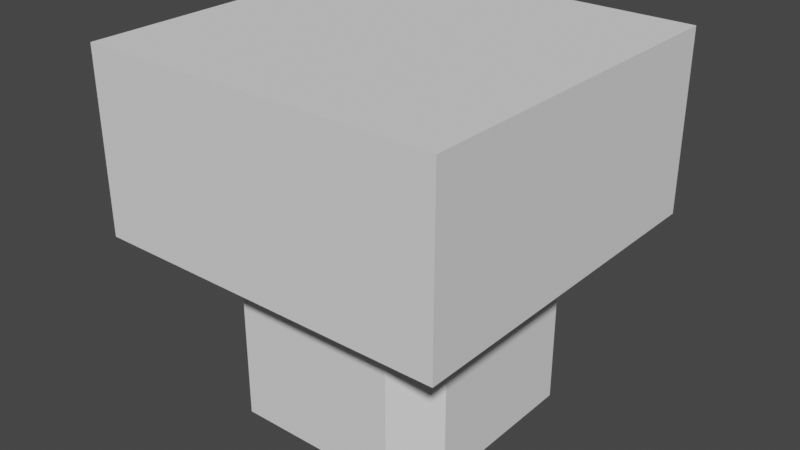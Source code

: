 # Source: Pillar_Top.blend  (saved by Blender 2.92.15; exported with 4.5.12 LTS)
import bpy
from mathutils import Matrix  # noqa: F401  (used for matrix-valued properties, if any)

bpy.ops.wm.read_factory_settings(use_empty=True)
scene = bpy.context.scene
scene.name = 'Scene'

# ---- collections
col_collection = bpy.data.collections.new('Collection'); scene.collection.children.link(col_collection)

# ---- world
world_world = bpy.data.worlds.new('World'); scene.world = world_world
world_world.use_nodes = True; world_world.node_tree.nodes.clear()
_N = world_world.node_tree.nodes; _L = world_world.node_tree.links
n0 = _N.new('ShaderNodeOutputWorld'); n0.name = 'World Output'; n0.location = (300, 300)
n1 = _N.new('ShaderNodeBackground'); n1.name = 'Background'; n1.location = (10, 300)
n1.inputs[0].default_value = (0.05088, 0.05088, 0.05088, 1.0)
_L.new(n1.outputs[0], n0.inputs[0])
n0.is_active_output = True
world_world.color = (0.05088, 0.05088, 0.05088)
world_world.use_sun_shadow = False
world_world.sun_shadow_jitter_overblur = 0.0

# ---- meshes
me_cube_001 = bpy.data.meshes.new('Cube.001')
me_cube_001.from_pydata([(-1.0, -1.0, 2.006), (-1.0, 1.0, 2.006), (1.0, -1.0, 2.006), (1.0, 1.0, 2.006), (-1.0, -1.0, 1.007), (-1.0, 1.0, 1.007), (1.0, 1.0, 1.007), (1.0, -1.0, 1.007), (0.6667, 1.0, 2.006), (-0.6667, 1.0, 2.006), (-0.6667, -1.0, 2.006), (0.6667, -1.0, 2.006), (0.6667, -1.0, 1.007), (-0.6667, -1.0, 1.007), (-0.6667, 1.0, 1.007), (0.6667, 1.0, 1.007), (-1.0, 0.6667, 2.006), (-1.0, -0.6667, 2.006), (1.0, -0.6667, 2.006), (1.0, 0.6667, 2.006), (1.0, 0.6667, 1.007), (1.0, -0.6667, 1.007), (-1.0, -0.6667, 1.007), (-1.0, 0.6667, 1.007), (-0.6667, 0.6667, 2.006), (-0.6667, -0.6667, 2.006), (0.6667, 0.6667, 2.006), (0.6667, -0.6667, 2.006), (0.6667, 0.4667, 0.005663), (0.4667, 0.6667, 0.005663), (0.4667, -0.6667, 0.005663), (0.6667, -0.4667, 0.005663), (-0.4667, 0.6667, 0.005663), (-0.6667, 0.4667, 0.005663), (-0.6667, -0.4667, 0.005663), (-0.4667, -0.6667, 0.005663), (0.4667, 0.6667, 1.007), (0.6667, 0.4667, 1.007), (0.8667, 0.6667, 1.007), (0.6667, 0.8667, 1.007), (0.6667, -0.4667, 1.007), (0.4667, -0.6667, 1.007), (0.6667, -0.8667, 1.007), (0.8667, -0.6667, 1.007), (-0.6667, 0.4667, 1.007), (-0.4667, 0.6667, 1.007), (-0.6667, 0.8667, 1.007), (-0.8667, 0.6667, 1.007), (-0.4667, -0.6667, 1.007), (-0.6667, -0.4667, 1.007), (-0.8667, -0.6667, 1.007), (-0.6667, -0.8667, 1.007)], [], [(27, 11, 2, 18), (10, 0, 4, 13), (18, 2, 7, 21), (8, 3, 6, 15), (16, 1, 5, 23), (1, 9, 14, 5), (9, 8, 15, 14), (2, 11, 12, 7), (11, 10, 13, 12), (17, 0, 10, 25), (25, 10, 11, 27), (9, 24, 26, 8), (24, 25, 27, 26), (1, 16, 24, 9), (16, 17, 25, 24), (32, 45, 36, 29), (0, 17, 22, 4), (17, 16, 23, 22), (3, 19, 20, 6), (19, 18, 21, 20), (8, 26, 19, 3), (26, 27, 18, 19), (28, 31, 30, 35, 34, 33, 32, 29), (34, 49, 44, 33), (21, 43, 40, 37, 38, 20), (30, 41, 48, 35), (21, 7, 12, 42, 43), (23, 5, 14, 46, 47), (15, 6, 20, 38, 39), (15, 39, 36, 45, 46, 14), (12, 13, 51, 48, 41, 42), (13, 4, 22, 50, 51), (22, 23, 47, 44, 49, 50), (36, 39, 38, 37), (40, 43, 42, 41), (44, 47, 46, 45), (48, 51, 50, 49), (36, 37, 28, 29), (30, 31, 40, 41), (34, 35, 48, 49), (32, 33, 44, 45), (28, 37, 40, 31)])
_uv = me_cube_001.uv_layers.new(name='UVMap')
_uv.uv.foreach_set('vector', [0.2917, 0.6667, 0.2917, 0.75, 0.375, 0.75, 0.375, 0.6667, 0.375, 0.9167, 0.375, 1.0, 0.5, 1.0, 0.5, 0.9167, 0.375, 0.6667, 0.375, 0.75, 0.5, 0.75, 0.5, 0.6667, 0.375, 0.4167, 0.375, 0.5, 0.5, 0.5, 0.5, 0.4167, 0.375, 0.1667, 0.375, 0.25, 0.5, 0.25, 0.5, 0.1667, 0.375, 0.25, 0.375, 0.3333, 0.5, 0.3333, 0.5, 0.25, 0.375, 0.3333, 0.375, 0.4167, 0.5, 0.4167, 0.5, 0.3333, 0.375, 0.75, 0.375, 0.8333, 0.5, 0.8333, 0.5, 0.75, 0.375, 0.8333, 0.375, 0.9167, 0.5, 0.9167, 0.5, 0.8333, 0.125, 0.6667, 0.125, 0.75, 0.2083, 0.75, 0.2083, 0.6667, 0.2083, 0.6667, 0.2083, 0.75, 0.2917, 0.75, 0.2917, 0.6667, 0.2083, 0.5, 0.2083, 0.5833, 0.2917, 0.5833, 0.2917, 0.5, 0.2083, 0.5833, 0.2083, 0.6667, 0.2917, 0.6667, 0.2917, 0.5833, 0.125, 0.5, 0.125, 0.5833, 0.2083, 0.5833, 0.2083, 0.5, 0.125, 0.5833, 0.125, 0.6667, 0.2083, 0.6667, 0.2083, 0.5833, 0.7792, 0.5833, 0.7792, 0.5833, 0.7208, 0.5833, 0.7208, 0.5833, 0.375, 0.0, 0.375, 0.08333, 0.5, 0.08333, 0.5, 0.0, 0.375, 0.08333, 0.375, 0.1667, 0.5, 0.1667, 0.5, 0.08333, 0.375, 0.5, 0.375, 0.5833, 0.5, 0.5833, 0.5, 0.5, 0.375, 0.5833, 0.375, 0.6667, 0.5, 0.6667, 0.5, 0.5833, 0.2917, 0.5, 0.2917, 0.5833, 0.375, 0.5833, 0.375, 0.5, 0.2917, 0.5833, 0.2917, 0.6667, 0.375, 0.6667, 0.375, 0.5833, 0.7083, 0.5958, 0.7083, 0.6542, 0.7208, 0.6667, 0.7792, 0.6667, 0.7917, 0.6542, 0.7917, 0.5958, 0.7792, 0.5833, 0.7208, 0.5833, 0.7917, 0.6542, 0.7917, 0.6542, 0.7917, 0.5958, 0.7917, 0.5958, 0.5, 0.6667, 0.5833, 0.6667, 0.7083, 0.6542, 0.7083, 0.5958, 0.5833, 0.5833, 0.5, 0.5833, 0.7208, 0.6667, 0.7208, 0.6667, 0.7792, 0.6667, 0.7792, 0.6667, 0.5, 0.6667, 0.5, 0.75, 0.5, 0.8333, 0.5833, 0.7667, 0.5833, 0.6667, 0.5, 0.1667, 0.5, 0.25, 0.5, 0.3333, 0.6167, 0.4333, 0.6167, 0.3333, 0.5, 0.4167, 0.5, 0.5, 0.5, 0.5833, 0.5833, 0.5833, 0.5833, 0.4833, 0.5, 0.4167, 0.5833, 0.4833, 0.7208, 0.5833, 0.7792, 0.5833, 0.6167, 0.4333, 0.5, 0.3333, 0.5, 0.8333, 0.5, 0.9167, 0.6167, 0.8167, 0.7792, 0.6667, 0.7208, 0.6667, 0.5833, 0.7667, 0.5, 0.9167, 0.5, 0.0, 0.5, 0.08333, 0.6167, 0.3167, 0.6167, 0.8167, 0.5, 0.08333, 0.5, 0.1667, 0.6167, 0.3333, 0.7917, 0.5958, 0.7917, 0.6542, 0.6167, 0.3167, 0.7208, 0.5833, 0.5833, 0.4833, 0.5833, 0.5833, 0.7083, 0.5833, 0.7083, 0.6542, 0.5833, 0.6667, 0.5833, 0.7667, 0.7083, 0.6667, 0.7917, 0.5958, 0.6167, 0.3333, 0.6167, 0.4333, 0.7917, 0.5833, 0.7792, 0.6667, 0.6167, 0.8167, 0.6167, 0.3167, 0.7917, 0.6667, 0.7208, 0.5833, 0.7083, 0.5958, 0.7083, 0.5958, 0.7208, 0.5833, 0.7208, 0.6667, 0.7083, 0.6542, 0.7083, 0.6542, 0.7208, 0.6667, 0.7917, 0.6542, 0.7792, 0.6667, 0.7792, 0.6667, 0.7917, 0.6542, 0.7792, 0.5833, 0.7917, 0.5958, 0.7917, 0.5958, 0.7792, 0.5833, 0.7083, 0.5958, 0.7083, 0.5958, 0.7083, 0.6542, 0.7083, 0.6542])
me_cube_001.use_remesh_fix_poles = True
me_cube_001.use_remesh_preserve_attributes = False
me_cube_001.use_mirror_vertex_groups = False
me_cube_001.update()

# ---- objects
ob_cube = bpy.data.objects.new('Cube', me_cube_001)

# ---- transforms, parenting, visibility, modifiers, constraints
ob_cube.location = (0.0, 0.0, 0.0)
ob_cube.lineart.crease_threshold = 0.0

# ---- collection membership
col_collection.objects.link(ob_cube)

# ---- scene / render settings (as saved in the file)
scene.frame_start = 1; scene.frame_end = 250; scene.frame_set(1)
scene.render.engine = 'BLENDER_EEVEE_NEXT'
scene.cycles.use_denoising = False
scene.cycles.samples = 128
scene.cycles.sampling_pattern = 'TABULATED_SOBOL'
scene.cycles.use_adaptive_sampling = False
scene.cycles.use_light_tree = False
scene.view_settings.view_transform = 'Filmic'
bpy.context.view_layer.update()

# ---- added for rendering (the .blend has no active camera and no usable light): camera, sun
cam_auto = bpy.data.cameras.new('AutoCamera')
cam_auto.lens = 50.0
cam_auto.sensor_width = 36.0
cam_auto.clip_end = 1000.0
ob_auto_camera = bpy.data.objects.new('AutoCamera', cam_auto)
scene.collection.objects.link(ob_auto_camera)
ob_auto_camera.location = (3.20507, -3.84609, 3.56972)
ob_auto_camera.rotation_euler = (1.09748, -7.21219e-08, 0.694738)
scene.camera = ob_auto_camera
light_auto_sun = bpy.data.lights.new('AutoSun', 'SUN')
light_auto_sun.energy = 3.0
light_auto_sun.angle = 0.0523599
ob_auto_sun = bpy.data.objects.new('AutoSun', light_auto_sun)
scene.collection.objects.link(ob_auto_sun)
ob_auto_sun.rotation_euler = (0.872665, 0.174533, 0.523599)
bpy.context.view_layer.update()
